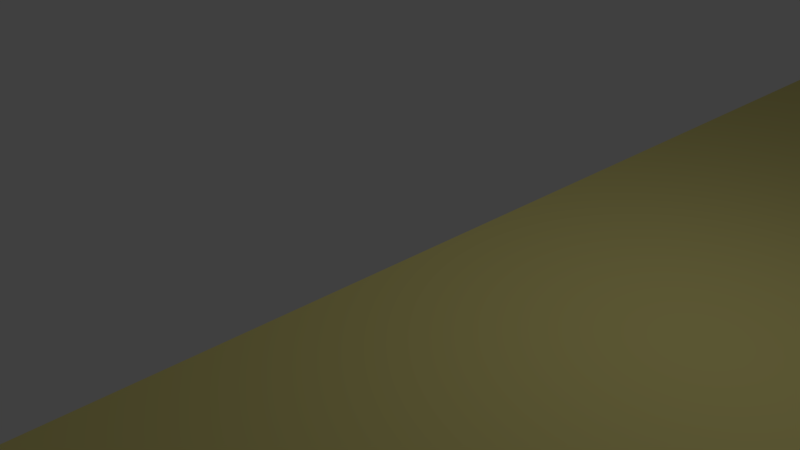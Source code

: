 # Source: Province2.blend  (saved by Blender 2.79.0; exported with 4.5.12 LTS)
import bpy
from mathutils import Matrix  # noqa: F401  (used for matrix-valued properties, if any)

bpy.ops.wm.read_factory_settings(use_empty=True)
scene = bpy.context.scene
scene.name = 'Scene'

# ---- collections
col_collection_1 = bpy.data.collections.new('Collection 1'); scene.collection.children.link(col_collection_1)

# ---- materials (node trees are filled in below, after node groups)
mat_province2_color = bpy.data.materials.new('Province2_Color')
mat_province2_color.alpha_threshold = 0.0
mat_province2_color.use_transparent_shadow = False
mat_province2_color.diffuse_color = (0.8, 0.7196, 0.2568, 1.0)
mat_province2_color.roughness = 0.5
mat_province2_color.line_color = (0.0, 0.0, 0.0, 1.0)

# ---- material node trees

# ---- world
world_world = bpy.data.worlds.new('World'); scene.world = world_world
world_world.color = (0.05088, 0.05088, 0.05088)
world_world.use_sun_shadow = False
world_world.sun_shadow_jitter_overblur = 0.0
world_world.cycles.sampling_method = 'MANUAL'

# ---- cameras
cam_camera = bpy.data.cameras.new('Camera')
cam_camera.clip_end = 100.0
cam_camera.lens = 35.0
cam_camera.sensor_width = 32.0
cam_camera.sensor_height = 18.0
cam_camera.ortho_scale = 7.314
cam_camera.dof.focus_distance = 0.0
cam_camera.dof.aperture_fstop = 128.0

# ---- lights
light_lamp = bpy.data.lights.new('Lamp', 'POINT')
light_lamp.transmission_factor = 0.0
light_lamp.cutoff_distance = 30.0
light_lamp.energy = 100.0
light_lamp.shadow_buffer_clip_start = 1.001
light_lamp.shadow_soft_size = 0.1
light_lamp.shadow_maximum_resolution = 0.006
light_lamp.use_absolute_resolution = True

# ---- meshes
me_cube = bpy.data.meshes.new('Cube')
me_cube.from_pydata([(1.0, 1.0, -1.0), (1.0, -1.0, -1.0), (-1.0, -1.0, -1.0), (-1.0, 1.0, -1.0), (1.0, 1.0, 1.0), (1.0, -1.0, 1.0), (-1.0, -1.0, 1.0), (-1.0, 1.0, 1.0), (11.0, 1.107, -1.0), (11.0, -1.107, -1.0), (11.0, 1.107, 1.0), (11.0, -1.107, 1.0), (21.0, 1.107, -0.9999), (21.0, -1.107, -0.9999), (21.0, 1.107, 1.0), (21.0, -1.107, 1.0), (31.0, 1.133, -0.9999), (31.0, -1.133, -0.9999), (31.0, 1.133, 1.0), (31.0, -1.133, 1.0), (41.0, 1.182, -0.9999), (41.0, -1.358, -0.9999), (41.0, 1.182, 1.0), (41.0, -1.358, 1.0), (51.0, 1.182, -0.9999), (51.0, -1.358, -0.9999), (51.0, 1.182, 1.0), (51.0, -1.358, 1.0), (61.0, 1.06, -0.9999), (61.0, -1.236, -0.9999), (61.0, 1.06, 1.0), (61.0, -1.236, 1.0)], [], [(0, 1, 2, 3), (4, 7, 6, 5), (4, 5, 11, 10), (1, 5, 6, 2), (2, 6, 7, 3), (4, 0, 3, 7), (11, 9, 13, 15), (5, 1, 9, 11), (0, 4, 10, 8), (1, 0, 8, 9), (14, 15, 19, 18), (9, 8, 12, 13), (10, 11, 15, 14), (8, 10, 14, 12), (19, 17, 21, 23), (12, 14, 18, 16), (15, 13, 17, 19), (13, 12, 16, 17), (21, 20, 24, 25), (17, 16, 20, 21), (18, 19, 23, 22), (16, 18, 22, 20), (26, 27, 31, 30), (22, 23, 27, 26), (20, 22, 26, 24), (23, 21, 25, 27), (28, 30, 31, 29), (24, 26, 30, 28), (27, 25, 29, 31), (25, 24, 28, 29)])
me_cube.materials.append(mat_province2_color)
me_cube.use_remesh_preserve_volume = False
me_cube.use_remesh_preserve_attributes = False
me_cube.use_mirror_vertex_groups = False
me_cube.update()

# ---- objects
ob_cube = bpy.data.objects.new('Cube', me_cube)
ob_lamp = bpy.data.objects.new('Lamp', light_lamp)
ob_camera = bpy.data.objects.new('Camera', cam_camera)

# ---- transforms, parenting, visibility, modifiers, constraints
ob_cube.location = (1.697, 0.0, 0.0)
ob_cube.scale = (1.0, 14.9, 0.2)
ob_cube.lock_rotations_4d = False
ob_cube.empty_display_type = 'ARROWS'
ob_cube.lineart.crease_threshold = 0.0
ob_lamp.location = (4.076, 1.005, 5.904)
ob_lamp.rotation_euler = (0.6503, 0.05522, 1.866)
ob_lamp.lock_rotations_4d = False
ob_lamp.empty_display_type = 'ARROWS'
ob_lamp.color = (0.0, 0.0, 0.0, 0.0)
ob_lamp.lineart.crease_threshold = 0.0
ob_camera.location = (7.481, -6.508, 5.344)
ob_camera.rotation_euler = (1.109, 0.0, 0.8149)
ob_camera.lock_rotations_4d = False
ob_camera.empty_display_type = 'ARROWS'
ob_camera.color = (0.0, 0.0, 0.0, 0.0)
ob_camera.display_type = 'WIRE'
ob_camera.lineart.crease_threshold = 0.0

# ---- collection membership
col_collection_1.objects.link(ob_cube)
col_collection_1.objects.link(ob_lamp)
col_collection_1.objects.link(ob_camera)

# ---- scene / render settings (as saved in the file)
scene.camera = ob_camera
scene.frame_start = 1; scene.frame_end = 250; scene.frame_set(1)
scene.render.engine = 'BLENDER_EEVEE_NEXT'
scene.render.resolution_percentage = 50
scene.render.dither_intensity = 0.0
scene.cycles.use_denoising = False
scene.cycles.samples = 128
scene.cycles.sampling_pattern = 'TABULATED_SOBOL'
scene.cycles.use_adaptive_sampling = False
scene.cycles.use_light_tree = False
scene.cycles.blur_glossy = 0.0
scene.cycles.sample_clamp_indirect = 0.0
scene.view_settings.view_transform = 'Standard'
bpy.context.view_layer.update()
